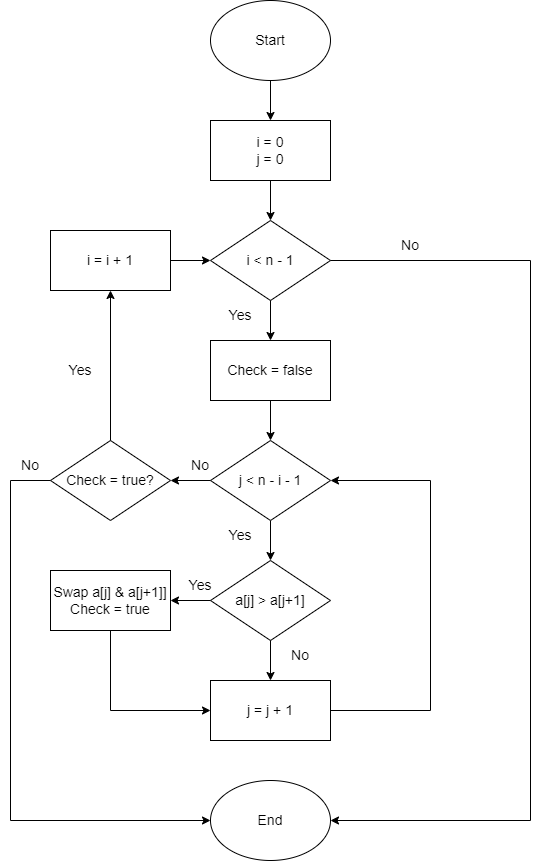

The diagram above was exported from draw.io. Its source (the exported page's mxGraphModel, read from the mxfile embedded in the PNG):
<mxGraphModel dx="1038" dy="536" grid="1" gridSize="10" guides="1" tooltips="1" connect="1" arrows="1" fold="1" page="1" pageScale="1" pageWidth="850" pageHeight="1100" math="0" shadow="0">
  <root>
    <mxCell id="0" />
    <mxCell id="1" parent="0" />
    <mxCell id="v40rQpFq-CjqMMN2jXqb-1" value="Start" style="ellipse;whiteSpace=wrap;html=1;fontSize=14;" parent="1" vertex="1">
      <mxGeometry x="360" y="20" width="120" height="80" as="geometry" />
    </mxCell>
    <mxCell id="v40rQpFq-CjqMMN2jXqb-2" value="i = 0&lt;br&gt;j = 0" style="rounded=0;whiteSpace=wrap;html=1;fontSize=14;" parent="1" vertex="1">
      <mxGeometry x="360" y="140" width="120" height="60" as="geometry" />
    </mxCell>
    <mxCell id="v40rQpFq-CjqMMN2jXqb-3" value="i &amp;lt; n - 1" style="rhombus;whiteSpace=wrap;html=1;fontSize=14;" parent="1" vertex="1">
      <mxGeometry x="360" y="240" width="120" height="80" as="geometry" />
    </mxCell>
    <mxCell id="v40rQpFq-CjqMMN2jXqb-5" value="a[j] &amp;gt; a[j+1]" style="rhombus;whiteSpace=wrap;html=1;fontSize=14;" parent="1" vertex="1">
      <mxGeometry x="360" y="580" width="120" height="80" as="geometry" />
    </mxCell>
    <mxCell id="v40rQpFq-CjqMMN2jXqb-7" value="" style="endArrow=classic;html=1;rounded=0;fontSize=14;exitX=0.5;exitY=1;exitDx=0;exitDy=0;entryX=0.5;entryY=0;entryDx=0;entryDy=0;" parent="1" source="v40rQpFq-CjqMMN2jXqb-1" target="v40rQpFq-CjqMMN2jXqb-2" edge="1">
      <mxGeometry width="50" height="50" relative="1" as="geometry">
        <mxPoint x="400" y="300" as="sourcePoint" />
        <mxPoint x="530" y="120" as="targetPoint" />
      </mxGeometry>
    </mxCell>
    <mxCell id="v40rQpFq-CjqMMN2jXqb-8" value="" style="endArrow=classic;html=1;rounded=0;fontSize=14;exitX=0.5;exitY=1;exitDx=0;exitDy=0;entryX=0.5;entryY=0;entryDx=0;entryDy=0;" parent="1" source="v40rQpFq-CjqMMN2jXqb-2" target="v40rQpFq-CjqMMN2jXqb-3" edge="1">
      <mxGeometry width="50" height="50" relative="1" as="geometry">
        <mxPoint x="430" y="110" as="sourcePoint" />
        <mxPoint x="430" y="150" as="targetPoint" />
      </mxGeometry>
    </mxCell>
    <mxCell id="v40rQpFq-CjqMMN2jXqb-10" value="" style="endArrow=classic;html=1;rounded=0;fontSize=14;exitX=0.5;exitY=1;exitDx=0;exitDy=0;entryX=0.5;entryY=0;entryDx=0;entryDy=0;" parent="1" source="v40rQpFq-CjqMMN2jXqb-15" target="v40rQpFq-CjqMMN2jXqb-5" edge="1">
      <mxGeometry width="50" height="50" relative="1" as="geometry">
        <mxPoint x="620" y="410" as="sourcePoint" />
        <mxPoint x="660" y="440" as="targetPoint" />
      </mxGeometry>
    </mxCell>
    <mxCell id="v40rQpFq-CjqMMN2jXqb-13" value="Swap a[j] &amp;amp; a[j+1]]&lt;br&gt;Check = true" style="rounded=0;whiteSpace=wrap;html=1;fontSize=14;" parent="1" vertex="1">
      <mxGeometry x="200" y="590" width="120" height="60" as="geometry" />
    </mxCell>
    <mxCell id="v40rQpFq-CjqMMN2jXqb-15" value="j &amp;lt; n - i - 1" style="rhombus;whiteSpace=wrap;html=1;fontSize=14;" parent="1" vertex="1">
      <mxGeometry x="360" y="460" width="120" height="80" as="geometry" />
    </mxCell>
    <mxCell id="v40rQpFq-CjqMMN2jXqb-17" value="" style="endArrow=classic;html=1;rounded=0;fontSize=14;exitX=0;exitY=0.5;exitDx=0;exitDy=0;entryX=1;entryY=0.5;entryDx=0;entryDy=0;" parent="1" source="v40rQpFq-CjqMMN2jXqb-5" target="v40rQpFq-CjqMMN2jXqb-13" edge="1">
      <mxGeometry width="50" height="50" relative="1" as="geometry">
        <mxPoint x="400" y="530" as="sourcePoint" />
        <mxPoint x="450" y="480" as="targetPoint" />
      </mxGeometry>
    </mxCell>
    <mxCell id="v40rQpFq-CjqMMN2jXqb-19" value="Yes" style="text;html=1;strokeColor=none;fillColor=none;align=center;verticalAlign=middle;whiteSpace=wrap;rounded=0;fontSize=14;" parent="1" vertex="1">
      <mxGeometry x="360" y="540" width="60" height="30" as="geometry" />
    </mxCell>
    <mxCell id="v40rQpFq-CjqMMN2jXqb-22" value="Yes" style="text;html=1;strokeColor=none;fillColor=none;align=center;verticalAlign=middle;whiteSpace=wrap;rounded=0;fontSize=14;" parent="1" vertex="1">
      <mxGeometry x="320" y="590" width="60" height="30" as="geometry" />
    </mxCell>
    <mxCell id="v40rQpFq-CjqMMN2jXqb-29" value="End" style="ellipse;whiteSpace=wrap;html=1;fontSize=14;" parent="1" vertex="1">
      <mxGeometry x="360" y="800" width="120" height="80" as="geometry" />
    </mxCell>
    <mxCell id="v40rQpFq-CjqMMN2jXqb-30" value="No" style="text;html=1;strokeColor=none;fillColor=none;align=center;verticalAlign=middle;whiteSpace=wrap;rounded=0;fontSize=14;" parent="1" vertex="1">
      <mxGeometry x="530" y="250" width="60" height="30" as="geometry" />
    </mxCell>
    <mxCell id="AN9gkAQ5rNTbj1e_SIdy-2" value="Check = false" style="rounded=0;whiteSpace=wrap;html=1;fontSize=14;" vertex="1" parent="1">
      <mxGeometry x="360" y="360" width="120" height="60" as="geometry" />
    </mxCell>
    <mxCell id="AN9gkAQ5rNTbj1e_SIdy-15" value="" style="endArrow=classic;html=1;rounded=0;fontSize=14;exitX=0.5;exitY=1;exitDx=0;exitDy=0;entryX=0.5;entryY=0;entryDx=0;entryDy=0;" edge="1" parent="1" source="v40rQpFq-CjqMMN2jXqb-3" target="AN9gkAQ5rNTbj1e_SIdy-2">
      <mxGeometry width="50" height="50" relative="1" as="geometry">
        <mxPoint x="380" y="420" as="sourcePoint" />
        <mxPoint x="430" y="370" as="targetPoint" />
      </mxGeometry>
    </mxCell>
    <mxCell id="AN9gkAQ5rNTbj1e_SIdy-16" value="Yes" style="text;html=1;strokeColor=none;fillColor=none;align=center;verticalAlign=middle;whiteSpace=wrap;rounded=0;fontSize=14;" vertex="1" parent="1">
      <mxGeometry x="360" y="320" width="60" height="30" as="geometry" />
    </mxCell>
    <mxCell id="AN9gkAQ5rNTbj1e_SIdy-17" value="" style="endArrow=classic;html=1;rounded=0;fontSize=14;exitX=0.5;exitY=1;exitDx=0;exitDy=0;entryX=0.5;entryY=0;entryDx=0;entryDy=0;" edge="1" parent="1" source="AN9gkAQ5rNTbj1e_SIdy-2" target="v40rQpFq-CjqMMN2jXqb-15">
      <mxGeometry width="50" height="50" relative="1" as="geometry">
        <mxPoint x="380" y="620" as="sourcePoint" />
        <mxPoint x="420" y="460" as="targetPoint" />
      </mxGeometry>
    </mxCell>
    <mxCell id="AN9gkAQ5rNTbj1e_SIdy-18" value="Check = true?" style="rhombus;whiteSpace=wrap;html=1;fontSize=14;" vertex="1" parent="1">
      <mxGeometry x="200" y="460" width="120" height="80" as="geometry" />
    </mxCell>
    <mxCell id="AN9gkAQ5rNTbj1e_SIdy-21" value="j = j + 1" style="rounded=0;whiteSpace=wrap;html=1;fontSize=14;" vertex="1" parent="1">
      <mxGeometry x="360" y="700" width="120" height="60" as="geometry" />
    </mxCell>
    <mxCell id="AN9gkAQ5rNTbj1e_SIdy-23" value="" style="endArrow=classic;html=1;rounded=0;fontSize=14;entryX=0.5;entryY=0;entryDx=0;entryDy=0;exitX=0.5;exitY=1;exitDx=0;exitDy=0;" edge="1" parent="1" source="v40rQpFq-CjqMMN2jXqb-5" target="AN9gkAQ5rNTbj1e_SIdy-21">
      <mxGeometry width="50" height="50" relative="1" as="geometry">
        <mxPoint x="550" y="740" as="sourcePoint" />
        <mxPoint x="600" y="690" as="targetPoint" />
      </mxGeometry>
    </mxCell>
    <mxCell id="AN9gkAQ5rNTbj1e_SIdy-29" value="No" style="text;html=1;strokeColor=none;fillColor=none;align=center;verticalAlign=middle;whiteSpace=wrap;rounded=0;fontSize=14;" vertex="1" parent="1">
      <mxGeometry x="420" y="660" width="60" height="30" as="geometry" />
    </mxCell>
    <mxCell id="AN9gkAQ5rNTbj1e_SIdy-31" value="" style="endArrow=classic;html=1;rounded=0;fontSize=14;entryX=1;entryY=0.5;entryDx=0;entryDy=0;exitX=1;exitY=0.5;exitDx=0;exitDy=0;" edge="1" parent="1" source="AN9gkAQ5rNTbj1e_SIdy-21" target="v40rQpFq-CjqMMN2jXqb-15">
      <mxGeometry width="50" height="50" relative="1" as="geometry">
        <mxPoint x="580" y="570" as="sourcePoint" />
        <mxPoint x="680" y="480" as="targetPoint" />
        <Array as="points">
          <mxPoint x="580" y="730" />
          <mxPoint x="580" y="500" />
        </Array>
      </mxGeometry>
    </mxCell>
    <mxCell id="AN9gkAQ5rNTbj1e_SIdy-32" value="" style="endArrow=classic;html=1;rounded=0;fontSize=14;exitX=1;exitY=0.5;exitDx=0;exitDy=0;entryX=1;entryY=0.5;entryDx=0;entryDy=0;" edge="1" parent="1" source="v40rQpFq-CjqMMN2jXqb-3" target="v40rQpFq-CjqMMN2jXqb-29">
      <mxGeometry width="50" height="50" relative="1" as="geometry">
        <mxPoint x="640" y="410" as="sourcePoint" />
        <mxPoint x="680" y="630" as="targetPoint" />
        <Array as="points">
          <mxPoint x="680" y="280" />
          <mxPoint x="680" y="840" />
        </Array>
      </mxGeometry>
    </mxCell>
    <mxCell id="AN9gkAQ5rNTbj1e_SIdy-33" value="i = i + 1" style="rounded=0;whiteSpace=wrap;html=1;fontSize=14;" vertex="1" parent="1">
      <mxGeometry x="200" y="250" width="120" height="60" as="geometry" />
    </mxCell>
    <mxCell id="AN9gkAQ5rNTbj1e_SIdy-35" value="" style="endArrow=classic;html=1;rounded=0;fontSize=14;entryX=0;entryY=0.5;entryDx=0;entryDy=0;exitX=1;exitY=0.5;exitDx=0;exitDy=0;" edge="1" parent="1" source="AN9gkAQ5rNTbj1e_SIdy-33" target="v40rQpFq-CjqMMN2jXqb-3">
      <mxGeometry width="50" height="50" relative="1" as="geometry">
        <mxPoint x="400" y="490" as="sourcePoint" />
        <mxPoint x="270" y="430" as="targetPoint" />
      </mxGeometry>
    </mxCell>
    <mxCell id="AN9gkAQ5rNTbj1e_SIdy-38" value="" style="endArrow=classic;html=1;rounded=0;fontSize=14;exitX=0.5;exitY=1;exitDx=0;exitDy=0;entryX=0;entryY=0.5;entryDx=0;entryDy=0;" edge="1" parent="1" source="v40rQpFq-CjqMMN2jXqb-13" target="AN9gkAQ5rNTbj1e_SIdy-21">
      <mxGeometry width="50" height="50" relative="1" as="geometry">
        <mxPoint x="400" y="770" as="sourcePoint" />
        <mxPoint x="450" y="720" as="targetPoint" />
        <Array as="points">
          <mxPoint x="260" y="730" />
        </Array>
      </mxGeometry>
    </mxCell>
    <mxCell id="AN9gkAQ5rNTbj1e_SIdy-39" value="" style="endArrow=classic;html=1;rounded=0;fontSize=14;exitX=0;exitY=0.5;exitDx=0;exitDy=0;entryX=1;entryY=0.5;entryDx=0;entryDy=0;" edge="1" parent="1" source="v40rQpFq-CjqMMN2jXqb-15" target="AN9gkAQ5rNTbj1e_SIdy-18">
      <mxGeometry width="50" height="50" relative="1" as="geometry">
        <mxPoint x="400" y="530" as="sourcePoint" />
        <mxPoint x="450" y="480" as="targetPoint" />
      </mxGeometry>
    </mxCell>
    <mxCell id="AN9gkAQ5rNTbj1e_SIdy-40" value="No" style="text;html=1;strokeColor=none;fillColor=none;align=center;verticalAlign=middle;whiteSpace=wrap;rounded=0;fontSize=14;" vertex="1" parent="1">
      <mxGeometry x="320" y="470" width="60" height="30" as="geometry" />
    </mxCell>
    <mxCell id="AN9gkAQ5rNTbj1e_SIdy-41" value="" style="endArrow=classic;html=1;rounded=0;fontSize=14;exitX=0.5;exitY=0;exitDx=0;exitDy=0;entryX=0.5;entryY=1;entryDx=0;entryDy=0;" edge="1" parent="1" source="AN9gkAQ5rNTbj1e_SIdy-18" target="AN9gkAQ5rNTbj1e_SIdy-33">
      <mxGeometry width="50" height="50" relative="1" as="geometry">
        <mxPoint x="400" y="460" as="sourcePoint" />
        <mxPoint x="450" y="410" as="targetPoint" />
      </mxGeometry>
    </mxCell>
    <mxCell id="AN9gkAQ5rNTbj1e_SIdy-42" value="Yes" style="text;html=1;strokeColor=none;fillColor=none;align=center;verticalAlign=middle;whiteSpace=wrap;rounded=0;fontSize=14;" vertex="1" parent="1">
      <mxGeometry x="200" y="375" width="60" height="30" as="geometry" />
    </mxCell>
    <mxCell id="AN9gkAQ5rNTbj1e_SIdy-43" value="" style="endArrow=classic;html=1;rounded=0;fontSize=14;exitX=0;exitY=0.5;exitDx=0;exitDy=0;entryX=0;entryY=0.5;entryDx=0;entryDy=0;" edge="1" parent="1" source="AN9gkAQ5rNTbj1e_SIdy-18" target="v40rQpFq-CjqMMN2jXqb-29">
      <mxGeometry width="50" height="50" relative="1" as="geometry">
        <mxPoint x="400" y="460" as="sourcePoint" />
        <mxPoint x="100" y="480" as="targetPoint" />
        <Array as="points">
          <mxPoint x="160" y="500" />
          <mxPoint x="160" y="840" />
        </Array>
      </mxGeometry>
    </mxCell>
    <mxCell id="AN9gkAQ5rNTbj1e_SIdy-44" value="No" style="text;html=1;strokeColor=none;fillColor=none;align=center;verticalAlign=middle;whiteSpace=wrap;rounded=0;fontSize=14;" vertex="1" parent="1">
      <mxGeometry x="150" y="470" width="60" height="30" as="geometry" />
    </mxCell>
  </root>
</mxGraphModel>